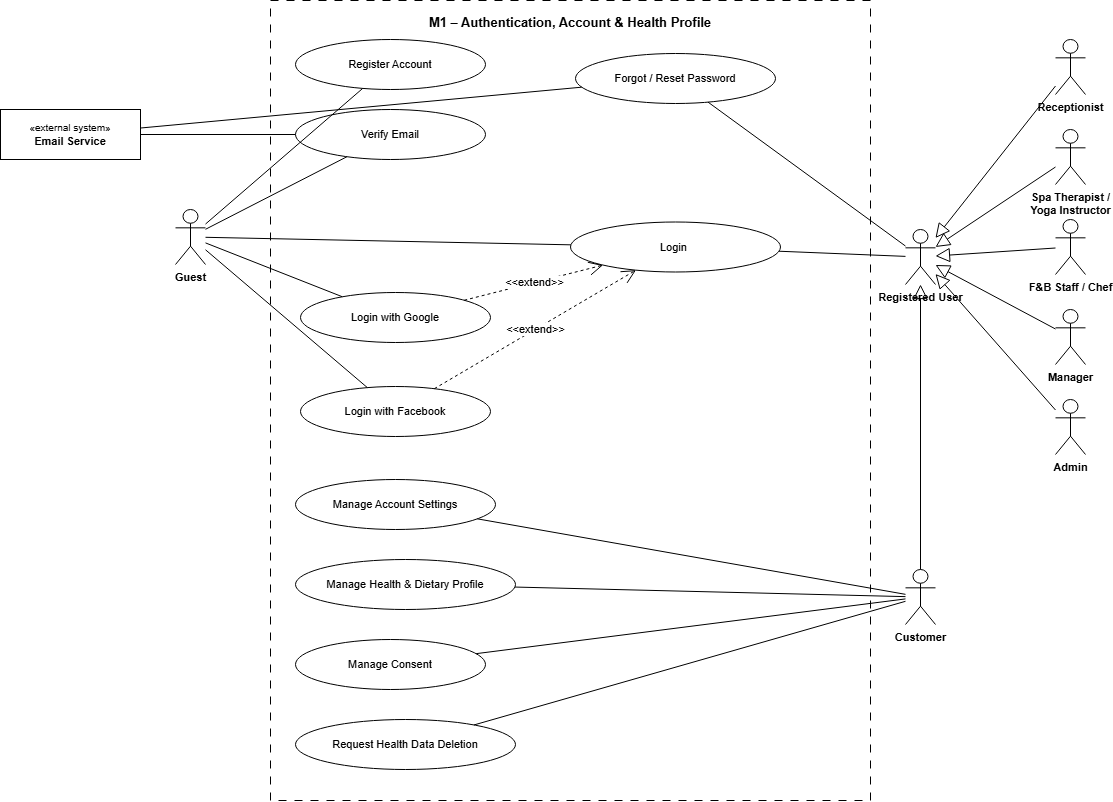

The diagram above was exported from draw.io. Its source (the exported page's mxGraphModel, read from the mxfile embedded in the PNG):
<mxGraphModel dx="1839" dy="832" grid="0" gridSize="10" guides="1" tooltips="1" connect="1" arrows="1" fold="1" page="1" pageScale="1" pageWidth="1200" pageHeight="900" math="0" shadow="0">
  <root>
    <mxCell id="0" />
    <mxCell id="1" parent="0" />
    <mxCell id="uc_boundary" parent="1" style="rounded=0;whiteSpace=wrap;html=1;dashed=1;dashPattern=8 8;fillColor=none;strokeColor=#000000;verticalAlign=top;fontStyle=1;fontSize=13;align=center;spacingTop=8;fontColor=#000000;" value="M1 – Authentication, Account &amp;amp; Health Profile" vertex="1">
      <mxGeometry height="800" width="600" x="295" y="11" as="geometry" />
    </mxCell>
    <mxCell id="actor_email" parent="1" style="rounded=0;whiteSpace=wrap;html=1;fillColor=#ffffff;strokeColor=#000000;fontColor=#000000;align=center;fontSize=11;" value="&lt;font style=&quot;font-size:10px&quot;&gt;«external system»&lt;/font&gt;&lt;br&gt;&lt;b&gt;Email Service&lt;/b&gt;" vertex="1">
      <mxGeometry height="50" width="140" x="25" y="120" as="geometry" />
    </mxCell>
    <mxCell id="actor_guest" parent="1" style="shape=umlActor;verticalLabelPosition=bottom;verticalAlign=top;html=1;outlineConnect=0;strokeColor=#000000;fillColor=none;fontSize=11;fontStyle=1;fontColor=#000000;" value="Guest" vertex="1">
      <mxGeometry height="55" width="30" x="200" y="220" as="geometry" />
    </mxCell>
    <mxCell id="actor_reg_user" parent="1" style="shape=umlActor;verticalLabelPosition=bottom;verticalAlign=top;html=1;outlineConnect=0;strokeColor=#000000;fillColor=none;fontSize=11;fontStyle=1;fontColor=#000000;" value="Registered User" vertex="1">
      <mxGeometry height="55" width="30" x="930" y="240" as="geometry" />
    </mxCell>
    <mxCell id="actor_receptionist" parent="1" style="shape=umlActor;verticalLabelPosition=bottom;verticalAlign=top;html=1;outlineConnect=0;strokeColor=#000000;fillColor=none;fontSize=11;fontStyle=1;fontColor=#000000;" value="Receptionist" vertex="1">
      <mxGeometry height="55" width="30" x="1080" y="50" as="geometry" />
    </mxCell>
    <mxCell id="actor_therapist" parent="1" style="shape=umlActor;verticalLabelPosition=bottom;verticalAlign=top;html=1;outlineConnect=0;strokeColor=#000000;fillColor=none;fontSize=11;fontStyle=1;fontColor=#000000;" value="Spa Therapist /&lt;br&gt;Yoga Instructor" vertex="1">
      <mxGeometry height="55" width="30" x="1080" y="140" as="geometry" />
    </mxCell>
    <mxCell id="actor_fb_staff" parent="1" style="shape=umlActor;verticalLabelPosition=bottom;verticalAlign=top;html=1;outlineConnect=0;strokeColor=#000000;fillColor=none;fontSize=11;fontStyle=1;fontColor=#000000;" value="F&amp;B Staff / Chef" vertex="1">
      <mxGeometry height="55" width="30" x="1080" y="230" as="geometry" />
    </mxCell>
    <mxCell id="actor_manager" parent="1" style="shape=umlActor;verticalLabelPosition=bottom;verticalAlign=top;html=1;outlineConnect=0;strokeColor=#000000;fillColor=none;fontSize=11;fontStyle=1;fontColor=#000000;" value="Manager" vertex="1">
      <mxGeometry height="55" width="30" x="1080" y="320" as="geometry" />
    </mxCell>
    <mxCell id="actor_admin" parent="1" style="shape=umlActor;verticalLabelPosition=bottom;verticalAlign=top;html=1;outlineConnect=0;strokeColor=#000000;fillColor=none;fontSize=11;fontStyle=1;fontColor=#000000;" value="Admin" vertex="1">
      <mxGeometry height="55" width="30" x="1080" y="410" as="geometry" />
    </mxCell>
    <mxCell id="actor_customer" parent="1" style="shape=umlActor;verticalLabelPosition=bottom;verticalAlign=top;html=1;outlineConnect=0;strokeColor=#000000;fillColor=none;fontSize=11;fontStyle=1;fontColor=#000000;" value="Customer" vertex="1">
      <mxGeometry height="55" width="30" x="930" y="580" as="geometry" />
    </mxCell>
    <mxCell id="uc01" parent="1" style="ellipse;whiteSpace=wrap;html=1;fillColor=#ffffff;strokeColor=#000000;fontSize=11;fontColor=#000000;" value="Register Account" vertex="1">
      <mxGeometry height="50" width="190" x="320" y="50" as="geometry" />
    </mxCell>
    <mxCell id="uc02" parent="1" style="ellipse;whiteSpace=wrap;html=1;fillColor=#ffffff;strokeColor=#000000;fontSize=11;fontColor=#000000;" value="Verify Email" vertex="1">
      <mxGeometry height="50" width="190" x="320" y="120" as="geometry" />
    </mxCell>
    <mxCell id="uc03" parent="1" style="ellipse;whiteSpace=wrap;html=1;fillColor=#ffffff;strokeColor=#000000;fontSize=11;fontColor=#000000;" value="Forgot / Reset Password" vertex="1">
      <mxGeometry height="50" width="200" x="600" y="64" as="geometry" />
    </mxCell>
    <mxCell id="uc04" parent="1" style="ellipse;whiteSpace=wrap;html=1;fillColor=#ffffff;strokeColor=#000000;fontSize=11;fontColor=#000000;" value="Login&amp;nbsp;" vertex="1">
      <mxGeometry height="50" width="210" x="595" y="232.5" as="geometry" />
    </mxCell>
    <mxCell id="uc05" parent="1" style="ellipse;whiteSpace=wrap;html=1;fillColor=#ffffff;strokeColor=#000000;fontSize=11;fontColor=#000000;" value="Login with Google" vertex="1">
      <mxGeometry height="50" width="190" x="325" y="303" as="geometry" />
    </mxCell>
    <mxCell id="uc06" parent="1" style="ellipse;whiteSpace=wrap;html=1;fillColor=#ffffff;strokeColor=#000000;fontSize=11;fontColor=#000000;" value="Login with Facebook" vertex="1">
      <mxGeometry height="50" width="190" x="325" y="397" as="geometry" />
    </mxCell>
    <mxCell id="uc07" parent="1" style="ellipse;whiteSpace=wrap;html=1;fillColor=#ffffff;strokeColor=#000000;fontSize=11;fontColor=#000000;" value="Manage Account Settings" vertex="1">
      <mxGeometry height="50" width="200" x="320" y="490" as="geometry" />
    </mxCell>
    <mxCell id="uc08" parent="1" style="ellipse;whiteSpace=wrap;html=1;fillColor=#ffffff;strokeColor=#000000;fontSize=11;fontColor=#000000;" value="Manage Health &amp; Dietary Profile" vertex="1">
      <mxGeometry height="50" width="220" x="320" y="570" as="geometry" />
    </mxCell>
    <mxCell id="uc09" parent="1" style="ellipse;whiteSpace=wrap;html=1;fillColor=#ffffff;strokeColor=#000000;fontSize=11;fontColor=#000000;" value="Manage Consent" vertex="1">
      <mxGeometry height="50" width="190" x="320" y="650" as="geometry" />
    </mxCell>
    <mxCell id="uc10" parent="1" style="ellipse;whiteSpace=wrap;html=1;fillColor=#ffffff;strokeColor=#000000;fontSize=11;fontColor=#000000;" value="Request Health Data Deletion" vertex="1">
      <mxGeometry height="50" width="220" x="320" y="730" as="geometry" />
    </mxCell>
    <mxCell id="gen_customer" edge="1" parent="1" source="actor_customer" style="endArrow=block;endFill=0;endSize=12;html=1;strokeColor=#000000;" target="actor_reg_user">
      <mxGeometry relative="1" as="geometry" />
    </mxCell>
    <mxCell id="gen_receptionist" edge="1" parent="1" source="actor_receptionist" style="endArrow=block;endFill=0;endSize=12;html=1;strokeColor=#000000;" target="actor_reg_user">
      <mxGeometry relative="1" as="geometry" />
    </mxCell>
    <mxCell id="gen_therapist" edge="1" parent="1" source="actor_therapist" style="endArrow=block;endFill=0;endSize=12;html=1;strokeColor=#000000;" target="actor_reg_user">
      <mxGeometry relative="1" as="geometry" />
    </mxCell>
    <mxCell id="gen_fb_staff" edge="1" parent="1" source="actor_fb_staff" style="endArrow=block;endFill=0;endSize=12;html=1;strokeColor=#000000;" target="actor_reg_user">
      <mxGeometry relative="1" as="geometry" />
    </mxCell>
    <mxCell id="gen_manager" edge="1" parent="1" source="actor_manager" style="endArrow=block;endFill=0;endSize=12;html=1;strokeColor=#000000;" target="actor_reg_user">
      <mxGeometry relative="1" as="geometry" />
    </mxCell>
    <mxCell id="gen_admin" edge="1" parent="1" source="actor_admin" style="endArrow=block;endFill=0;endSize=12;html=1;strokeColor=#000000;" target="actor_reg_user">
      <mxGeometry relative="1" as="geometry" />
    </mxCell>
    <mxCell id="rel_guest_uc01" edge="1" parent="1" source="actor_guest" style="endArrow=none;html=1;strokeColor=#000000;" target="uc01">
      <mxGeometry relative="1" as="geometry" />
    </mxCell>
    <mxCell id="rel_guest_uc02" edge="1" parent="1" source="actor_guest" style="endArrow=none;html=1;strokeColor=#000000;" target="uc02">
      <mxGeometry relative="1" as="geometry" />
    </mxCell>
    <mxCell id="rel_guest_uc04" edge="1" parent="1" source="actor_guest" style="endArrow=none;html=1;strokeColor=#000000;" target="uc04">
      <mxGeometry relative="1" as="geometry" />
    </mxCell>
    <mxCell id="rel_guest_uc05" edge="1" parent="1" source="actor_guest" style="endArrow=none;html=1;strokeColor=#000000;" target="uc05">
      <mxGeometry relative="1" as="geometry" />
    </mxCell>
    <mxCell id="rel_guest_uc06" edge="1" parent="1" source="actor_guest" style="endArrow=none;html=1;strokeColor=#000000;" target="uc06">
      <mxGeometry relative="1" as="geometry" />
    </mxCell>
    <mxCell id="rel_reguser_uc03" edge="1" parent="1" source="actor_reg_user" style="endArrow=none;html=1;strokeColor=#000000;" target="uc03">
      <mxGeometry relative="1" as="geometry" />
    </mxCell>
    <mxCell id="rel_reguser_uc04" edge="1" parent="1" source="actor_reg_user" style="endArrow=none;html=1;strokeColor=#000000;" target="uc04">
      <mxGeometry relative="1" as="geometry" />
    </mxCell>
    <mxCell id="rel_customer_uc07" edge="1" parent="1" source="actor_customer" style="endArrow=none;html=1;strokeColor=#000000;" target="uc07">
      <mxGeometry relative="1" as="geometry" />
    </mxCell>
    <mxCell id="rel_customer_uc08" edge="1" parent="1" source="actor_customer" style="endArrow=none;html=1;strokeColor=#000000;" target="uc08">
      <mxGeometry relative="1" as="geometry" />
    </mxCell>
    <mxCell id="rel_customer_uc09" edge="1" parent="1" source="actor_customer" style="endArrow=none;html=1;strokeColor=#000000;" target="uc09">
      <mxGeometry relative="1" as="geometry" />
    </mxCell>
    <mxCell id="rel_customer_uc10" edge="1" parent="1" source="actor_customer" style="endArrow=none;html=1;strokeColor=#000000;" target="uc10">
      <mxGeometry relative="1" as="geometry" />
    </mxCell>
    <mxCell id="rel_email_uc02" edge="1" parent="1" source="actor_email" style="endArrow=none;html=1;strokeColor=#000000;" target="uc02">
      <mxGeometry relative="1" as="geometry" />
    </mxCell>
    <mxCell id="rel_email_uc03" edge="1" parent="1" source="actor_email" style="endArrow=none;html=1;strokeColor=#000000;" target="uc03">
      <mxGeometry relative="1" as="geometry" />
    </mxCell>
    <mxCell id="4g0ZJ5p3D5NbSAOYJSjF-1" edge="1" parent="1" source="uc05" style="endArrow=open;endSize=12;dashed=1;html=1;rounded=0;strokeColor=#000000;" target="uc04" value="&amp;lt;&amp;lt;extend&amp;gt;&amp;gt;">
      <mxGeometry relative="1" as="geometry" />
    </mxCell>
    <mxCell id="4g0ZJ5p3D5NbSAOYJSjF-2" edge="1" parent="1" source="uc06" style="endArrow=open;endSize=12;dashed=1;html=1;rounded=0;strokeColor=#000000;" target="uc04" value="&amp;lt;&amp;lt;extend&amp;gt;&amp;gt;">
      <mxGeometry relative="1" as="geometry" />
    </mxCell>
  </root>
</mxGraphModel>